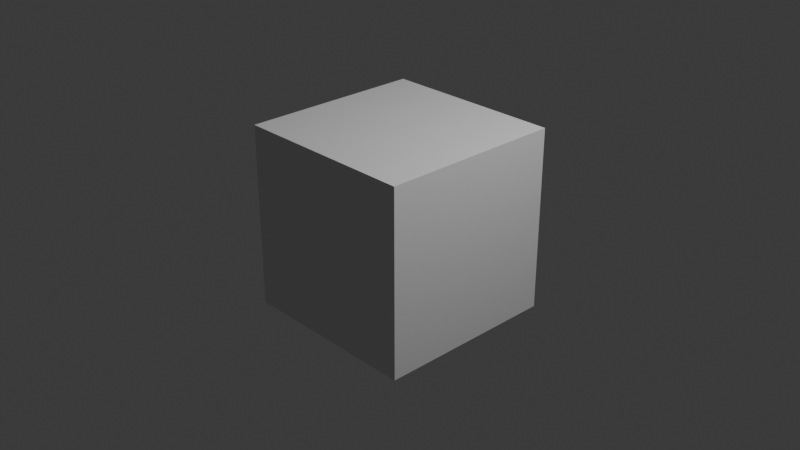 # Source: w01_start_v002.blend  (saved by Blender 5.2.45; exported with 4.5.12 LTS)
import bpy
from mathutils import Matrix  # noqa: F401  (used for matrix-valued properties, if any)

bpy.ops.wm.read_factory_settings(use_empty=True)
scene = bpy.context.scene
scene.name = 'Scene'

# ---- collections
col_collection = bpy.data.collections.new('Collection'); scene.collection.children.link(col_collection)

# ---- world
world_world = bpy.data.worlds.new('World'); scene.world = world_world
world_world.use_nodes = True; world_world.node_tree.nodes.clear()
_N = world_world.node_tree.nodes; _L = world_world.node_tree.links
n0 = _N.new('ShaderNodeOutputWorld'); n0.name = 'World Output'; n0.location = (200, 100)
n1 = _N.new('ShaderNodeBackground'); n1.name = 'Background'; n1.location = (-200, 100)
n1.inputs[0].default_value = (0.05088, 0.05088, 0.05088, 1.0)
_L.new(n1.outputs[0], n0.inputs[0])
n0.is_active_output = True
world_world.color = (0.05088, 0.05088, 0.05088)
world_world.sun_shadow_jitter_overblur = 0.0

# ---- cameras
cam_camera = bpy.data.cameras.new('Camera')
cam_camera.clip_end = 100.0
cam_camera.ortho_scale = 7.314

# ---- lights
light_light = bpy.data.lights.new('Light', 'POINT')
light_light.energy = 1000.0
light_light.shadow_soft_size = 0.1

# ---- meshes
me_cube_002 = bpy.data.meshes.new('Cube.002')
me_cube_002.from_pydata([(-1.0, -1.0, -1.0), (-1.0, -1.0, 1.0), (-1.0, 1.0, -1.0), (-1.0, 1.0, 1.0), (1.0, -1.0, -1.0), (1.0, -1.0, 1.0), (1.0, 1.0, -1.0), (1.0, 1.0, 1.0)], [], [(0, 1, 3, 2), (2, 3, 7, 6), (6, 7, 5, 4), (4, 5, 1, 0), (2, 6, 4, 0), (7, 3, 1, 5)])
_uv = me_cube_002.uv_layers.new(name='UVMap')
_uv.uv.foreach_set('vector', [0.375, 0.0, 0.625, 0.0, 0.625, 0.25, 0.375, 0.25, 0.375, 0.25, 0.625, 0.25, 0.625, 0.5, 0.375, 0.5, 0.375, 0.5, 0.625, 0.5, 0.625, 0.75, 0.375, 0.75, 0.375, 0.75, 0.625, 0.75, 0.625, 1.0, 0.375, 1.0, 0.125, 0.5, 0.375, 0.5, 0.375, 0.75, 0.125, 0.75, 0.625, 0.5, 0.875, 0.5, 0.875, 0.75, 0.625, 0.75])
me_cube_002.update()

# ---- objects
ob_light = bpy.data.objects.new('Light', light_light)
ob_camera = bpy.data.objects.new('Camera', cam_camera)
ob_cube = bpy.data.objects.new('Cube', me_cube_002)

# ---- transforms, parenting, visibility, modifiers, constraints
ob_light.location = (4.076, 1.005, 5.904)
ob_light.rotation_euler = (0.6503, 0.05522, 1.866)
ob_light.lock_rotations_4d = False
ob_light.empty_display_type = 'ARROWS'
ob_light.color = (0.0, 0.0, 0.0, 0.0)
ob_light.lineart.crease_threshold = 0.0
ob_camera.location = (7.359, -6.926, 4.958)
ob_camera.rotation_euler = (1.109, 0.0, 0.8149)
ob_camera.lock_rotations_4d = False
ob_camera.empty_display_type = 'ARROWS'
ob_camera.color = (0.0, 0.0, 0.0, 0.0)
ob_camera.display_type = 'WIRE'
ob_camera.lineart.crease_threshold = 0.0
ob_cube.location = (0.0, 0.0, 0.0)

# ---- collection membership
col_collection.objects.link(ob_light)
col_collection.objects.link(ob_camera)
col_collection.objects.link(ob_cube)

# ---- scene / render settings (as saved in the file)
scene.camera = ob_camera
scene.frame_start = 1; scene.frame_end = 250; scene.frame_set(1)
scene.render.engine = 'BLENDER_EEVEE_NEXT'
scene.render.bake_bias = 0.0
scene.render.bake_samples = 0
scene.render.compositor_device = 'GPU'
scene.eevee.use_volume_custom_range = False
scene.eevee.fast_gi_thickness_near = 0.1
scene.eevee.fast_gi_thickness_far = 0.0
scene.eevee.ray_tracing_options.screen_trace_thickness = 0.1
bpy.context.view_layer.update()
